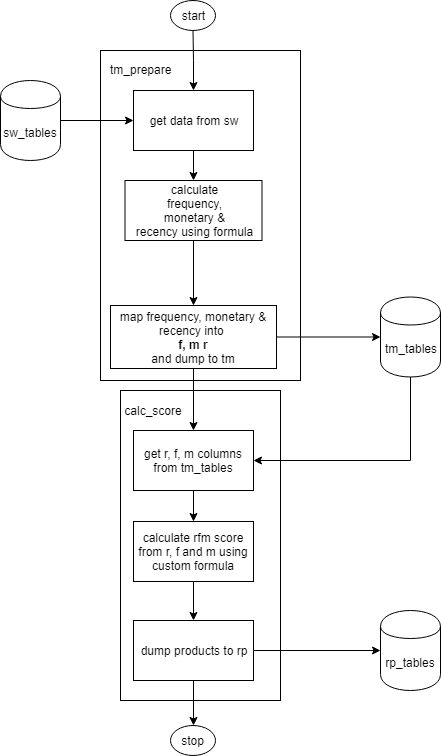

The diagram above was exported from draw.io. Its source (the exported page's mxGraphModel, read from the mxfile embedded in the PNG):
<mxGraphModel dx="1422" dy="832" grid="1" gridSize="10" guides="1" tooltips="1" connect="1" arrows="1" fold="1" page="1" pageScale="1" pageWidth="850" pageHeight="1100" math="0" shadow="0">
  <root>
    <mxCell id="0" />
    <mxCell id="1" parent="0" />
    <mxCell id="bhqDsU1pff8YCpn-0Tnm-34" value="" style="rounded=0;whiteSpace=wrap;html=1;" vertex="1" parent="1">
      <mxGeometry x="280" y="170" width="200" height="330" as="geometry" />
    </mxCell>
    <mxCell id="bhqDsU1pff8YCpn-0Tnm-32" value="" style="rounded=0;whiteSpace=wrap;html=1;" vertex="1" parent="1">
      <mxGeometry x="300" y="510" width="160" height="310" as="geometry" />
    </mxCell>
    <mxCell id="bhqDsU1pff8YCpn-0Tnm-8" style="edgeStyle=orthogonalEdgeStyle;rounded=0;orthogonalLoop=1;jettySize=auto;html=1;" edge="1" parent="1" source="bhqDsU1pff8YCpn-0Tnm-1" target="bhqDsU1pff8YCpn-0Tnm-7">
      <mxGeometry relative="1" as="geometry" />
    </mxCell>
    <mxCell id="bhqDsU1pff8YCpn-0Tnm-1" value="start" style="ellipse;whiteSpace=wrap;html=1;" vertex="1" parent="1">
      <mxGeometry x="350" y="120" width="45" height="30" as="geometry" />
    </mxCell>
    <mxCell id="bhqDsU1pff8YCpn-0Tnm-6" style="edgeStyle=orthogonalEdgeStyle;rounded=0;orthogonalLoop=1;jettySize=auto;html=1;" edge="1" parent="1" source="bhqDsU1pff8YCpn-0Tnm-2" target="bhqDsU1pff8YCpn-0Tnm-5">
      <mxGeometry relative="1" as="geometry" />
    </mxCell>
    <mxCell id="bhqDsU1pff8YCpn-0Tnm-2" value="calculate&lt;br&gt;frequency,&lt;br&gt;monetary &amp;amp;&lt;br&gt;recency using formula" style="rounded=0;whiteSpace=wrap;html=1;" vertex="1" parent="1">
      <mxGeometry x="304.5" y="300" width="137" height="60" as="geometry" />
    </mxCell>
    <mxCell id="bhqDsU1pff8YCpn-0Tnm-16" style="edgeStyle=orthogonalEdgeStyle;rounded=0;orthogonalLoop=1;jettySize=auto;html=1;" edge="1" parent="1" source="bhqDsU1pff8YCpn-0Tnm-5" target="bhqDsU1pff8YCpn-0Tnm-15">
      <mxGeometry relative="1" as="geometry" />
    </mxCell>
    <mxCell id="bhqDsU1pff8YCpn-0Tnm-18" style="edgeStyle=orthogonalEdgeStyle;rounded=0;orthogonalLoop=1;jettySize=auto;html=1;" edge="1" parent="1" source="bhqDsU1pff8YCpn-0Tnm-5" target="bhqDsU1pff8YCpn-0Tnm-17">
      <mxGeometry relative="1" as="geometry" />
    </mxCell>
    <mxCell id="bhqDsU1pff8YCpn-0Tnm-5" value="map frequency, monetary &amp;amp; recency into&amp;nbsp;&lt;br&gt;&lt;b&gt;f, m r&lt;/b&gt;&lt;br&gt;and dump to tm" style="rounded=0;whiteSpace=wrap;html=1;" vertex="1" parent="1">
      <mxGeometry x="290" y="425" width="166" height="63" as="geometry" />
    </mxCell>
    <mxCell id="bhqDsU1pff8YCpn-0Tnm-9" style="edgeStyle=orthogonalEdgeStyle;rounded=0;orthogonalLoop=1;jettySize=auto;html=1;" edge="1" parent="1" source="bhqDsU1pff8YCpn-0Tnm-7" target="bhqDsU1pff8YCpn-0Tnm-2">
      <mxGeometry relative="1" as="geometry" />
    </mxCell>
    <mxCell id="bhqDsU1pff8YCpn-0Tnm-7" value="get data from sw" style="rounded=0;whiteSpace=wrap;html=1;" vertex="1" parent="1">
      <mxGeometry x="313" y="210" width="120" height="60" as="geometry" />
    </mxCell>
    <mxCell id="bhqDsU1pff8YCpn-0Tnm-21" style="edgeStyle=orthogonalEdgeStyle;rounded=0;orthogonalLoop=1;jettySize=auto;html=1;entryX=0.5;entryY=0;entryDx=0;entryDy=0;" edge="1" parent="1" source="bhqDsU1pff8YCpn-0Tnm-10" target="bhqDsU1pff8YCpn-0Tnm-14">
      <mxGeometry relative="1" as="geometry" />
    </mxCell>
    <mxCell id="bhqDsU1pff8YCpn-0Tnm-10" value="calculate rfm score from r, f and m using custom formula" style="rounded=0;whiteSpace=wrap;html=1;" vertex="1" parent="1">
      <mxGeometry x="313" y="641" width="120" height="60" as="geometry" />
    </mxCell>
    <mxCell id="bhqDsU1pff8YCpn-0Tnm-13" value="" style="edgeStyle=orthogonalEdgeStyle;rounded=0;orthogonalLoop=1;jettySize=auto;html=1;" edge="1" parent="1" source="bhqDsU1pff8YCpn-0Tnm-12" target="bhqDsU1pff8YCpn-0Tnm-7">
      <mxGeometry relative="1" as="geometry" />
    </mxCell>
    <mxCell id="bhqDsU1pff8YCpn-0Tnm-12" value="sw_tables" style="shape=cylinder;whiteSpace=wrap;html=1;boundedLbl=1;backgroundOutline=1;" vertex="1" parent="1">
      <mxGeometry x="180" y="200" width="60" height="80" as="geometry" />
    </mxCell>
    <mxCell id="bhqDsU1pff8YCpn-0Tnm-23" style="edgeStyle=orthogonalEdgeStyle;rounded=0;orthogonalLoop=1;jettySize=auto;html=1;" edge="1" parent="1" source="bhqDsU1pff8YCpn-0Tnm-14" target="bhqDsU1pff8YCpn-0Tnm-22">
      <mxGeometry relative="1" as="geometry" />
    </mxCell>
    <mxCell id="bhqDsU1pff8YCpn-0Tnm-27" style="edgeStyle=orthogonalEdgeStyle;rounded=0;orthogonalLoop=1;jettySize=auto;html=1;entryX=0.5;entryY=0;entryDx=0;entryDy=0;" edge="1" parent="1" source="bhqDsU1pff8YCpn-0Tnm-14" target="bhqDsU1pff8YCpn-0Tnm-25">
      <mxGeometry relative="1" as="geometry" />
    </mxCell>
    <mxCell id="bhqDsU1pff8YCpn-0Tnm-14" value="dump products to rp" style="rounded=0;whiteSpace=wrap;html=1;" vertex="1" parent="1">
      <mxGeometry x="313" y="740" width="120" height="60" as="geometry" />
    </mxCell>
    <mxCell id="bhqDsU1pff8YCpn-0Tnm-19" style="edgeStyle=orthogonalEdgeStyle;rounded=0;orthogonalLoop=1;jettySize=auto;html=1;entryX=1;entryY=0.5;entryDx=0;entryDy=0;" edge="1" parent="1" source="bhqDsU1pff8YCpn-0Tnm-15" target="bhqDsU1pff8YCpn-0Tnm-17">
      <mxGeometry relative="1" as="geometry">
        <Array as="points">
          <mxPoint x="590" y="580" />
        </Array>
      </mxGeometry>
    </mxCell>
    <mxCell id="bhqDsU1pff8YCpn-0Tnm-15" value="tm_tables" style="shape=cylinder;whiteSpace=wrap;html=1;boundedLbl=1;backgroundOutline=1;" vertex="1" parent="1">
      <mxGeometry x="560" y="416.5" width="60" height="80" as="geometry" />
    </mxCell>
    <mxCell id="bhqDsU1pff8YCpn-0Tnm-20" style="edgeStyle=orthogonalEdgeStyle;rounded=0;orthogonalLoop=1;jettySize=auto;html=1;entryX=0.5;entryY=0;entryDx=0;entryDy=0;" edge="1" parent="1" source="bhqDsU1pff8YCpn-0Tnm-17" target="bhqDsU1pff8YCpn-0Tnm-10">
      <mxGeometry relative="1" as="geometry" />
    </mxCell>
    <mxCell id="bhqDsU1pff8YCpn-0Tnm-17" value="get r, f, m columns from tm_tables" style="rounded=0;whiteSpace=wrap;html=1;" vertex="1" parent="1">
      <mxGeometry x="313" y="550" width="120" height="60" as="geometry" />
    </mxCell>
    <mxCell id="bhqDsU1pff8YCpn-0Tnm-22" value="rp_tables" style="shape=cylinder;whiteSpace=wrap;html=1;boundedLbl=1;backgroundOutline=1;" vertex="1" parent="1">
      <mxGeometry x="560" y="730" width="60" height="80" as="geometry" />
    </mxCell>
    <mxCell id="bhqDsU1pff8YCpn-0Tnm-25" value="stop" style="ellipse;whiteSpace=wrap;html=1;" vertex="1" parent="1">
      <mxGeometry x="350" y="845" width="45" height="30" as="geometry" />
    </mxCell>
    <mxCell id="bhqDsU1pff8YCpn-0Tnm-33" value="calc_score" style="text;html=1;strokeColor=none;fillColor=none;align=center;verticalAlign=middle;whiteSpace=wrap;rounded=0;" vertex="1" parent="1">
      <mxGeometry x="313" y="520" width="40" height="20" as="geometry" />
    </mxCell>
    <mxCell id="bhqDsU1pff8YCpn-0Tnm-35" value="tm_prepare" style="text;html=1;resizable=0;points=[];autosize=1;align=left;verticalAlign=top;spacingTop=-4;" vertex="1" parent="1">
      <mxGeometry x="288" y="180" width="80" height="20" as="geometry" />
    </mxCell>
  </root>
</mxGraphModel>